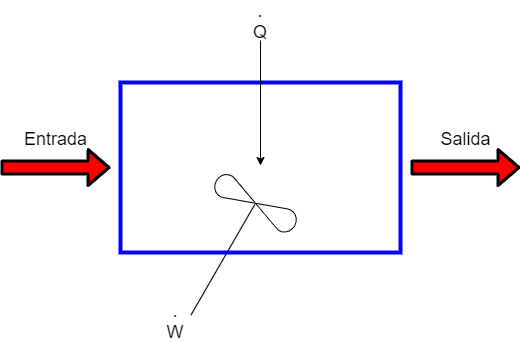

The diagram above was exported from draw.io. Its source (the exported page's mxGraphModel, read from the mxfile embedded in the PNG):
<mxGraphModel dx="868" dy="510" grid="1" gridSize="10" guides="1" tooltips="1" connect="1" arrows="1" fold="1" page="1" pageScale="1" pageWidth="850" pageHeight="1100" math="0" shadow="0">
  <root>
    <mxCell id="ai4HtEOMQA9xh8hAgaHE-0" />
    <mxCell id="ai4HtEOMQA9xh8hAgaHE-1" parent="ai4HtEOMQA9xh8hAgaHE-0" />
    <mxCell id="1xux2SBS-gZAiRIGE23n-1" value="" style="rounded=0;whiteSpace=wrap;html=1;strokeColor=#0000FF;strokeWidth=4;fontSize=18;" vertex="1" parent="ai4HtEOMQA9xh8hAgaHE-1">
      <mxGeometry x="240" y="160" width="280" height="170" as="geometry" />
    </mxCell>
    <mxCell id="1xux2SBS-gZAiRIGE23n-3" value="Entrada" style="shape=flexArrow;endArrow=classic;html=1;fontSize=18;width=11;labelPosition=center;verticalLabelPosition=top;align=center;verticalAlign=bottom;horizontal=1;fillColor=#FF0000;strokeWidth=3;" edge="1" parent="ai4HtEOMQA9xh8hAgaHE-1">
      <mxGeometry x="0.0083" y="15" width="50" height="50" relative="1" as="geometry">
        <mxPoint x="120" y="245" as="sourcePoint" />
        <mxPoint x="230" y="245" as="targetPoint" />
        <mxPoint as="offset" />
      </mxGeometry>
    </mxCell>
    <mxCell id="1xux2SBS-gZAiRIGE23n-4" value="Salida" style="shape=flexArrow;endArrow=classic;html=1;fontSize=18;width=11;labelPosition=center;verticalLabelPosition=top;align=center;verticalAlign=bottom;horizontal=1;fillColor=#FF0000;strokeWidth=3;" edge="1" parent="ai4HtEOMQA9xh8hAgaHE-1">
      <mxGeometry x="0.0083" y="15" width="50" height="50" relative="1" as="geometry">
        <mxPoint x="530" y="245" as="sourcePoint" />
        <mxPoint x="640" y="245" as="targetPoint" />
        <mxPoint as="offset" />
      </mxGeometry>
    </mxCell>
    <mxCell id="4iGiW9M03OU7b1DF1OkU-0" value="" style="shape=mxgraph.pid.agitators.agitator_(propeller);html=1;pointerEvents=1;align=center;verticalLabelPosition=bottom;verticalAlign=top;dashed=0;rotation=-150;" vertex="1" parent="ai4HtEOMQA9xh8hAgaHE-1">
      <mxGeometry x="300" y="260" width="92" height="142" as="geometry" />
    </mxCell>
    <mxCell id="4iGiW9M03OU7b1DF1OkU-2" value="&lt;span style=&quot;color: rgb(0 , 0 , 0) ; font-family: &amp;#34;helvetica&amp;#34; ; font-size: 18px ; font-style: normal ; font-weight: 400 ; letter-spacing: normal ; text-align: center ; text-indent: 0px ; text-transform: none ; word-spacing: 0px ; background-color: rgb(255 , 255 , 255) ; display: inline ; float: none&quot;&gt;.&lt;br&gt;W&lt;/span&gt;" style="text;html=1;strokeColor=none;fillColor=none;align=center;verticalAlign=middle;whiteSpace=wrap;rounded=0;" vertex="1" parent="ai4HtEOMQA9xh8hAgaHE-1">
      <mxGeometry x="280" y="380" width="30" height="38" as="geometry" />
    </mxCell>
    <mxCell id="4iGiW9M03OU7b1DF1OkU-3" value="&lt;span style=&quot;color: rgb(0 , 0 , 0) ; font-family: &amp;#34;helvetica&amp;#34; ; font-size: 18px ; font-style: normal ; font-weight: 400 ; letter-spacing: normal ; text-align: center ; text-indent: 0px ; text-transform: none ; word-spacing: 0px ; background-color: rgb(255 , 255 , 255) ; display: inline ; float: none&quot;&gt;.&lt;br&gt;Q&lt;/span&gt;" style="text;html=1;strokeColor=none;fillColor=none;align=center;verticalAlign=middle;whiteSpace=wrap;rounded=0;" vertex="1" parent="ai4HtEOMQA9xh8hAgaHE-1">
      <mxGeometry x="365" y="80" width="30" height="38" as="geometry" />
    </mxCell>
    <mxCell id="4iGiW9M03OU7b1DF1OkU-4" value="" style="endArrow=classic;html=1;fontSize=18;labelPosition=center;verticalLabelPosition=top;align=center;verticalAlign=bottom;horizontal=1;fillColor=#FF0000;strokeWidth=1;exitX=0.5;exitY=1;exitDx=0;exitDy=0;" edge="1" parent="ai4HtEOMQA9xh8hAgaHE-1" source="4iGiW9M03OU7b1DF1OkU-3">
      <mxGeometry x="0.0083" y="15" width="50" height="50" relative="1" as="geometry">
        <mxPoint x="540" y="402" as="sourcePoint" />
        <mxPoint x="380" y="243" as="targetPoint" />
        <mxPoint as="offset" />
      </mxGeometry>
    </mxCell>
  </root>
</mxGraphModel>